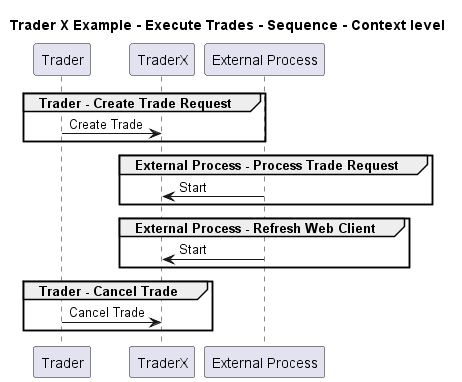

The diagram above was rendered by PlantUML. Its source (embedded in the PNG):
@startuml

title Trader X Example - Execute Trades - Sequence - Context level

participant "Trader" as TraderXExample.Actors.Trader
participant "TraderX" as TraderXExample.SoftwareSystems.TraderX
participant "External Process" as TraderXExample.Actors.ExternalProcess

group Trader - Create Trade Request
TraderXExample.Actors.Trader -> TraderXExample.SoftwareSystems.TraderX : Create Trade
end
group External Process - Process Trade Request
TraderXExample.Actors.ExternalProcess -> TraderXExample.SoftwareSystems.TraderX : Start
end
group External Process - Refresh Web Client
TraderXExample.Actors.ExternalProcess -> TraderXExample.SoftwareSystems.TraderX : Start
end
group Trader - Cancel Trade
TraderXExample.Actors.Trader -> TraderXExample.SoftwareSystems.TraderX : Cancel Trade
end


@enduml